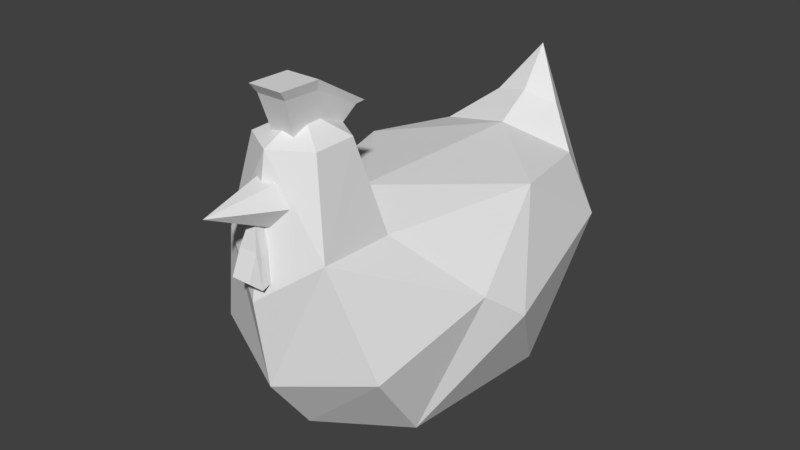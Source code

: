 # Source: Chicken.blend  (saved by Blender 2.79.0; exported with 4.5.12 LTS)
import bpy
from mathutils import Matrix  # noqa: F401  (used for matrix-valued properties, if any)

bpy.ops.wm.read_factory_settings(use_empty=True)
scene = bpy.context.scene
scene.name = 'Scene'

# ---- collections
col_collection_1 = bpy.data.collections.new('Collection 1'); scene.collection.children.link(col_collection_1)

# ---- world
world_world = bpy.data.worlds.new('World'); scene.world = world_world
world_world.color = (0.05088, 0.05088, 0.05088)
world_world.use_sun_shadow = False
world_world.sun_shadow_jitter_overblur = 0.0
world_world.cycles.sampling_method = 'MANUAL'

# ---- meshes
me_cube_004 = bpy.data.meshes.new('Cube.004')
me_cube_004.from_pydata([(-0.1891, -2.574, 4.775), (-0.05247, -3.947, 4.504), (0.2543, -2.623, 4.752), (0.4521, -2.722, 4.359), (0.2066, -2.771, 3.989), (-0.2368, -2.722, 4.012), (-0.4346, -2.623, 4.405), (-0.1588, -3.452, 3.438), (-0.05342, -3.188, 4.211), (-0.2207, -3.061, 3.354), (-0.05342, -3.062, 4.211), (0.1588, -3.452, 3.438), (0.05342, -3.188, 4.211), (0.2207, -3.061, 3.354), (0.05342, -3.062, 4.211), (-0.2207, -3.282, 3.288), (-0.05342, -3.125, 4.211), (0.2207, -3.282, 3.288), (0.05342, -3.125, 4.211), (-0.1525, -3.291, 3.824), (-0.1525, -3.061, 3.783), (0.1525, -3.061, 3.783), (0.1525, -3.291, 3.824), (0.1525, -3.203, 3.738), (-0.1525, -3.203, 3.738), (-0.1975, -2.558, 5.197), (-0.2821, -2.84, 5.924), (-0.1975, -1.71, 5.101), (-0.2821, -1.295, 5.39), (0.1975, -2.558, 5.197), (0.2821, -2.84, 5.924), (0.1975, -1.71, 5.101), (0.2821, -1.295, 5.39), (-0.1975, -2.187, 5.156), (-0.2821, -2.154, 5.911), (0.1975, -2.187, 5.156), (0.2821, -2.154, 5.911), (-0.2466, -2.736, 5.777), (-0.2466, -1.427, 5.36), (0.2466, -1.427, 5.36), (0.2466, -2.736, 5.777), (0.2466, -2.156, 5.76), (-0.2466, -2.156, 5.76), (0.5906, -2.564, 5.122), (0.8876, -2.79, 3.677), (1.327, -1.43, 0.5261), (1.212, 2.585, 3.591), (1.267, 2.697, 1.495), (1.47, 1.347, 0.4216), (1.472, -2.426, 1.87), (1.541, 0.9717, 3.712), (0.5738, 3.13, 4.113), (0.6074, -1.891, 5.138), (2.119, 0.118, 2.051), (1.856, -0.5443, 2.561), (1.657, 2.687, 2.607), (0.9436, 3.48, 2.726), (0.9048, -1.552, 3.652), (0.7366, -0.7277, 0.04724), (0.8988, 0.4177, 0.04724), (0.7688, 0.9998, 0.04724), (-0.5906, -2.564, 5.122), (-9.633e-09, -2.191, 5.458), (-9.633e-09, -2.912, 5.117), (-9.633e-09, -3.274, 3.029), (-0.8876, -2.79, 3.677), (-1.327, -1.43, 0.5261), (-9.633e-09, -2.32, 0.5261), (-9.633e-09, 2.423, 3.86), (-1.212, 2.585, 3.591), (-1.267, 2.697, 1.495), (-9.633e-09, 2.749, 1.157), (-1.47, 1.347, 0.4216), (-1.472, -2.426, 1.87), (-9.633e-09, -3.057, 1.548), (-9.633e-09, -1.045, 3.953), (-9.633e-09, 1.523, 0.03651), (-1.541, 0.9717, 3.744), (-0.5738, 3.13, 4.113), (-9.633e-09, 3.514, 2.542), (-0.6074, -1.891, 5.138), (-2.119, 0.118, 2.051), (-1.856, -0.5443, 2.561), (-1.657, 2.687, 2.607), (-0.9436, 3.48, 2.726), (-0.9048, -1.552, 3.652), (-9.633e-09, -1.513, 5.152), (-0.7366, -0.7277, 0.04724), (-9.633e-09, -1.225, 0.04724), (-0.8988, 0.4177, 0.04724), (-0.7688, 0.9998, 0.04724), (-9.633e-09, 3.523, 4.936), (-9.633e-09, 3.515, 4.922), (-9.633e-09, 3.035, 4.244), (-9.633e-09, 0.7736, 0.04724), (-9.633e-09, 0.458, 0.04724), (-9.633e-09, -0.6924, 0.04724), (-9.633e-09, 1.033, 0.04724), (-9.633e-09, -0.1755, 0.04724)], [], [(0, 1, 2), (2, 1, 3), (3, 1, 4), (4, 1, 5), (5, 1, 6), (6, 1, 0), (24, 16, 10, 20), (20, 10, 14, 21), (23, 18, 12, 22), (22, 12, 8, 19), (15, 17, 11, 7), (18, 16, 8, 12), (14, 10, 16, 18), (9, 13, 17, 15), (21, 14, 18, 23), (19, 8, 16, 24), (7, 19, 24, 15), (13, 21, 23, 17), (11, 22, 19, 7), (17, 23, 22, 11), (9, 20, 21, 13), (15, 24, 20, 9), (42, 34, 28, 38), (38, 28, 32, 39), (41, 36, 30, 40), (40, 30, 26, 37), (33, 35, 29, 25), (36, 34, 26, 30), (32, 28, 34, 36), (27, 31, 35, 33), (39, 32, 36, 41), (37, 26, 34, 42), (25, 37, 42, 33), (31, 39, 41, 35), (29, 40, 37, 25), (35, 41, 40, 29), (27, 38, 39, 31), (33, 42, 38, 27), (62, 52, 86), (43, 62, 63), (44, 49, 54), (53, 48, 55), (51, 91, 92, 93), (50, 55, 46), (52, 44, 57), (75, 50, 68), (86, 57, 75), (68, 51, 93), (79, 91, 56), (86, 52, 57), (44, 52, 43), (62, 43, 52), (67, 45, 49, 74), (45, 53, 54, 49), (47, 48, 76, 71), (55, 48, 47), (63, 64, 44, 43), (48, 60, 76), (53, 45, 48), (74, 49, 44, 64), (56, 51, 46, 55), (48, 59, 60), (54, 50, 57, 44), (50, 53, 55), (50, 54, 53), (55, 47, 56), (56, 47, 71, 79), (68, 50, 46), (75, 57, 50), (68, 46, 51), (88, 58, 45, 67), (58, 59, 48, 45), (51, 56, 91), (95, 94, 59), (59, 58, 98), (96, 98, 58), (58, 88, 96), (76, 60, 97), (94, 97, 60), (98, 95, 59), (60, 59, 94), (62, 86, 80), (61, 63, 62), (65, 82, 73), (81, 83, 72), (78, 93, 92, 91), (77, 69, 83), (80, 85, 65), (75, 68, 77), (86, 75, 85), (68, 93, 78), (79, 84, 91), (86, 85, 80), (65, 61, 80), (62, 80, 61), (67, 74, 73, 66), (66, 73, 82, 81), (70, 71, 76, 72), (83, 70, 72), (63, 61, 65, 64), (72, 76, 90), (81, 72, 66), (74, 64, 65, 73), (84, 83, 69, 78), (72, 90, 89), (82, 65, 85, 77), (77, 83, 81), (77, 81, 82), (83, 84, 70), (84, 79, 71, 70), (68, 69, 77), (75, 77, 85), (68, 78, 69), (88, 67, 66, 87), (87, 66, 72, 89), (78, 91, 84), (95, 89, 94), (89, 98, 87), (96, 87, 98), (87, 96, 88), (76, 97, 90), (94, 90, 97), (98, 89, 95), (90, 94, 89)])
_uv = me_cube_004.uv_layers.new(name='UVMap')
_uv.uv.foreach_set('vector', [0.8811, 0.8606, 0.9051, 0.7519, 0.9162, 0.8606, 0.8811, 0.6201, 0.9409, 0.5313, 0.9123, 0.6244, 0.9123, 0.6244, 0.9409, 0.5313, 0.9409, 0.6338, 0.9085, 0.4234, 0.9424, 0.3324, 0.9424, 0.4326, 0.2496, 0.9074, 0.3065, 0.8169, 0.2769, 0.9218, 0.2769, 0.9218, 0.3065, 0.8169, 0.3065, 0.9306, 0.9502, 0.7908, 0.9562, 0.7519, 0.9612, 0.752, 0.9613, 0.7872, 0.9138, 0.4814, 0.9216, 0.4472, 0.93, 0.4472, 0.9378, 0.4814, 0.9572, 0.9114, 0.9634, 0.9494, 0.9584, 0.9493, 0.9503, 0.9183, 0.4585, 0.9575, 0.4502, 0.9868, 0.4422, 0.9856, 0.4357, 0.9542, 0.7794, 0.5116, 0.7794, 0.4759, 0.7928, 0.481, 0.7928, 0.5067, 0.3582, 0.7567, 0.3666, 0.7567, 0.3666, 0.7618, 0.3582, 0.7618, 0.3582, 0.7516, 0.3666, 0.7516, 0.3666, 0.7567, 0.3582, 0.7567, 0.762, 0.5117, 0.762, 0.4759, 0.7794, 0.4759, 0.7794, 0.5116, 0.9683, 0.9152, 0.9683, 0.9495, 0.9634, 0.9494, 0.9572, 0.9114, 0.9434, 0.7837, 0.9513, 0.7519, 0.9562, 0.7519, 0.9502, 0.7908, 0.9304, 0.8149, 0.9434, 0.7837, 0.9502, 0.7908, 0.944, 0.8275, 0.9683, 0.8808, 0.9683, 0.9152, 0.9572, 0.9114, 0.9511, 0.8752, 0.4585, 0.9275, 0.4585, 0.9575, 0.4357, 0.9542, 0.4348, 0.9241, 0.9511, 0.8752, 0.9572, 0.9114, 0.9503, 0.9183, 0.9378, 0.887, 0.9085, 0.5155, 0.9138, 0.4814, 0.9378, 0.4814, 0.9432, 0.5155, 0.944, 0.8275, 0.9502, 0.7908, 0.9613, 0.7872, 0.9613, 0.8222, 0.8473, 0.405, 0.8357, 0.4059, 0.8687, 0.3324, 0.872, 0.343, 0.3686, 0.7341, 0.3582, 0.737, 0.3582, 0.6913, 0.3686, 0.6942, 0.774, 0.389, 0.762, 0.3877, 0.7671, 0.3324, 0.7778, 0.3423, 0.9229, 0.9233, 0.9236, 0.9361, 0.8811, 0.9361, 0.8858, 0.9233, 0.4206, 0.9541, 0.3896, 0.9541, 0.3896, 0.9241, 0.4206, 0.9241, 0.3649, 0.8735, 0.3207, 0.8725, 0.3219, 0.8169, 0.3661, 0.8179, 0.3661, 0.9439, 0.3219, 0.9429, 0.3207, 0.8725, 0.3649, 0.8735, 0.4206, 0.9927, 0.3896, 0.9927, 0.3896, 0.9541, 0.4206, 0.9541, 0.7987, 0.4511, 0.7951, 0.4614, 0.762, 0.3877, 0.774, 0.389, 0.8511, 0.4517, 0.8408, 0.4611, 0.8357, 0.4059, 0.8473, 0.405, 0.8943, 0.4326, 0.8511, 0.4517, 0.8473, 0.405, 0.8943, 0.4025, 0.8216, 0.431, 0.7987, 0.4511, 0.774, 0.389, 0.8216, 0.3921, 0.9218, 0.8752, 0.9229, 0.9233, 0.8858, 0.9233, 0.892, 0.8752, 0.8216, 0.3921, 0.774, 0.389, 0.7778, 0.3423, 0.8216, 0.362, 0.8308, 0.5119, 0.807, 0.5158, 0.807, 0.4759, 0.8308, 0.4799, 0.8943, 0.4025, 0.8473, 0.405, 0.872, 0.343, 0.8943, 0.3637, 0.2975, 0.7491, 0.344, 0.7191, 0.344, 0.777, 0.2986, 0.6913, 0.2975, 0.7491, 0.2509, 0.7169, 0.6311, 0.5167, 0.4922, 0.4839, 0.5538, 0.3357, 0.5168, 0.2816, 0.3909, 0.1745, 0.5673, 0.07405, 0.9422, 0.7374, 0.8811, 0.7039, 0.8822, 0.7037, 0.9311, 0.691, 0.6482, 0.2156, 0.5673, 0.07405, 0.643, 0.0836, 0.7479, 0.4477, 0.6311, 0.5167, 0.6333, 0.4168, 0.5095, 0.5719, 0.6315, 0.7355, 0.5097, 0.8527, 0.2496, 0.6035, 0.3663, 0.5303, 0.3362, 0.6035, 0.5097, 0.8527, 0.5532, 0.9095, 0.5076, 0.9016, 0.1513, 0.7191, 0.1802, 0.5303, 0.2268, 0.7169, 0.2496, 0.6035, 0.2557, 0.5544, 0.3663, 0.5303, 0.6311, 0.5167, 0.7479, 0.4477, 0.7444, 0.5019, 0.2975, 0.7491, 0.2986, 0.6913, 0.344, 0.7191, 0.748, 0.5477, 0.867, 0.5313, 0.867, 0.6484, 0.7401, 0.6371, 0.3896, 0.3986, 0.5168, 0.2816, 0.5538, 0.3357, 0.4922, 0.4839, 0.2354, 0.8286, 0.2354, 0.9341, 0.117, 0.9435, 0.133, 0.8386, 0.5673, 0.07405, 0.3909, 0.1745, 0.4789, 0.06808, 0.7715, 0.9215, 0.7471, 0.758, 0.8295, 0.8001, 0.8234, 0.9151, 0.762, 0.2976, 0.8184, 0.2724, 0.8767, 0.3179, 0.5168, 0.2816, 0.3896, 0.3986, 0.3909, 0.1745, 0.7401, 0.6371, 0.867, 0.6484, 0.8295, 0.8001, 0.7471, 0.758, 0.5771, 0.007452, 0.6838, 0.03867, 0.643, 0.0836, 0.5673, 0.07405, 0.762, 0.2976, 0.8106, 0.2248, 0.8184, 0.2724, 0.5538, 0.3357, 0.6482, 0.2156, 0.6333, 0.4168, 0.6311, 0.5167, 0.6482, 0.2156, 0.5168, 0.2816, 0.5673, 0.07405, 0.6482, 0.2156, 0.5538, 0.3357, 0.5168, 0.2816, 0.5673, 0.07405, 0.4789, 0.06808, 0.5771, 0.007452, 0.2268, 0.7169, 0.2354, 0.8286, 0.133, 0.8386, 0.1513, 0.7191, 0.5097, 0.8527, 0.6315, 0.7355, 0.6061, 0.8662, 0.5095, 0.5719, 0.5822, 0.5313, 0.6315, 0.7355, 0.5097, 0.8527, 0.6061, 0.8662, 0.5532, 0.9095, 0.8878, 0.0957, 0.8279, 0.1329, 0.7846, 0.07374, 0.8923, 0.007285, 0.8279, 0.1329, 0.8106, 0.2248, 0.762, 0.2976, 0.7846, 0.07374, 0.6838, 0.03867, 0.5771, 0.007452, 0.7479, 0.007285, 0.881, 0.2318, 0.8797, 0.2573, 0.8106, 0.2248, 0.8106, 0.2248, 0.8279, 0.1329, 0.8835, 0.1806, 0.8856, 0.1388, 0.8835, 0.1806, 0.8279, 0.1329, 0.8279, 0.1329, 0.8878, 0.0957, 0.8856, 0.1388, 0.8767, 0.3179, 0.8184, 0.2724, 0.8787, 0.2783, 0.8797, 0.2573, 0.8787, 0.2783, 0.8184, 0.2724, 0.8835, 0.1806, 0.881, 0.2318, 0.8106, 0.2248, 0.8184, 0.2724, 0.8106, 0.2248, 0.8797, 0.2573, 0.2975, 0.7491, 0.344, 0.777, 0.2937, 0.8023, 0.2496, 0.7723, 0.2509, 0.7169, 0.2975, 0.7491, 0.2572, 0.007285, 0.1678, 0.1953, 0.1124, 0.04271, 0.1275, 0.251, 0.1797, 0.4552, 0.007076, 0.3501, 0.9422, 0.6483, 0.9311, 0.691, 0.8822, 0.7037, 0.8811, 0.7039, 0.2659, 0.3141, 0.2597, 0.4432, 0.1797, 0.4552, 0.3754, 0.07592, 0.2577, 0.1074, 0.2572, 0.007285, 0.5095, 0.5719, 0.5097, 0.8527, 0.3896, 0.7354, 0.2496, 0.6035, 0.3362, 0.6035, 0.3663, 0.6768, 0.5097, 0.8527, 0.5076, 0.9016, 0.4632, 0.9095, 0.1513, 0.7191, 0.08018, 0.6931, 0.1802, 0.5303, 0.2496, 0.6035, 0.3663, 0.6768, 0.2557, 0.6527, 0.2572, 0.007285, 0.3728, 0.02156, 0.3754, 0.07592, 0.2975, 0.7491, 0.2937, 0.8023, 0.2496, 0.7723, 0.748, 0.5477, 0.7401, 0.6371, 0.6457, 0.6645, 0.6675, 0.5458, 0.01031, 0.1249, 0.1124, 0.04271, 0.1678, 0.1953, 0.1275, 0.251, 0.03856, 0.7967, 0.133, 0.8386, 0.117, 0.9435, 0.007076, 0.897, 0.1797, 0.4552, 0.09538, 0.4562, 0.007076, 0.3501, 0.7715, 0.9215, 0.7346, 0.9215, 0.696, 0.8098, 0.7471, 0.758, 0.9929, 0.3099, 0.8767, 0.3179, 0.9392, 0.2788, 0.1275, 0.251, 0.007076, 0.3501, 0.01031, 0.1249, 0.7401, 0.6371, 0.7471, 0.758, 0.696, 0.8098, 0.6457, 0.6645, 0.1957, 0.5157, 0.1797, 0.4552, 0.2597, 0.4432, 0.3061, 0.4832, 0.9929, 0.3099, 0.9392, 0.2788, 0.9517, 0.2323, 0.1678, 0.1953, 0.2572, 0.007285, 0.2577, 0.1074, 0.2659, 0.3141, 0.2659, 0.3141, 0.1797, 0.4552, 0.1275, 0.251, 0.2659, 0.3141, 0.1275, 0.251, 0.1678, 0.1953, 0.02172, 0.7043, 0.08018, 0.6931, 0.03856, 0.7967, 0.08018, 0.6931, 0.1513, 0.7191, 0.133, 0.8386, 0.03856, 0.7967, 0.5097, 0.8527, 0.416, 0.8662, 0.3896, 0.7354, 0.5095, 0.5719, 0.3896, 0.7354, 0.4402, 0.5313, 0.5097, 0.8527, 0.4632, 0.9095, 0.416, 0.8662, 0.8878, 0.0957, 0.8923, 0.007285, 0.9929, 0.08479, 0.9436, 0.139, 0.9436, 0.139, 0.9929, 0.08479, 0.9929, 0.3099, 0.9517, 0.2323, 0.3061, 0.4832, 0.3754, 0.5107, 0.1957, 0.5157, 0.881, 0.2318, 0.9517, 0.2323, 0.8797, 0.2573, 0.9517, 0.2323, 0.8835, 0.1806, 0.9436, 0.139, 0.8856, 0.1388, 0.9436, 0.139, 0.8835, 0.1806, 0.9436, 0.139, 0.8856, 0.1388, 0.8878, 0.0957, 0.8767, 0.3179, 0.8787, 0.2783, 0.9392, 0.2788, 0.8797, 0.2573, 0.9392, 0.2788, 0.8787, 0.2783, 0.8835, 0.1806, 0.9517, 0.2323, 0.881, 0.2318, 0.9392, 0.2788, 0.8797, 0.2573, 0.9517, 0.2323])
me_cube_004.use_remesh_preserve_volume = False
me_cube_004.use_remesh_preserve_attributes = False
me_cube_004.use_mirror_vertex_groups = False
me_cube_004.update()

# ---- objects
ob_cube_000 = bpy.data.objects.new('Cube.000', me_cube_004)

# ---- transforms, parenting, visibility, modifiers, constraints
ob_cube_000.location = (0.0, 0.0, 0.0)
ob_cube_000.lineart.crease_threshold = 0.0

# ---- collection membership
col_collection_1.objects.link(ob_cube_000)

# ---- scene / render settings (as saved in the file)
scene.frame_start = 1; scene.frame_end = 250; scene.frame_set(99)
scene.render.engine = 'BLENDER_EEVEE_NEXT'
scene.render.resolution_percentage = 50
scene.render.dither_intensity = 0.0
scene.cycles.use_denoising = False
scene.cycles.samples = 128
scene.cycles.sampling_pattern = 'TABULATED_SOBOL'
scene.cycles.use_adaptive_sampling = False
scene.cycles.use_light_tree = False
scene.cycles.blur_glossy = 0.0
scene.cycles.sample_clamp_indirect = 0.0
scene.view_settings.view_transform = 'Standard'
bpy.context.view_layer.update()

# ---- added for rendering (the .blend has no active camera and no usable light): camera, sun
cam_auto = bpy.data.cameras.new('AutoCamera')
cam_auto.lens = 50.0
cam_auto.sensor_width = 36.0
cam_auto.clip_end = 1000.0
ob_auto_camera = bpy.data.objects.new('AutoCamera', cam_auto)
scene.collection.objects.link(ob_auto_camera)
ob_auto_camera.location = (9.63436, -11.7736, 10.6878)
ob_auto_camera.rotation_euler = (1.09748, -7.21219e-08, 0.694738)
scene.camera = ob_auto_camera
light_auto_sun = bpy.data.lights.new('AutoSun', 'SUN')
light_auto_sun.energy = 3.0
light_auto_sun.angle = 0.0523599
ob_auto_sun = bpy.data.objects.new('AutoSun', light_auto_sun)
scene.collection.objects.link(ob_auto_sun)
ob_auto_sun.rotation_euler = (0.872665, 0.174533, 0.523599)
bpy.context.view_layer.update()
